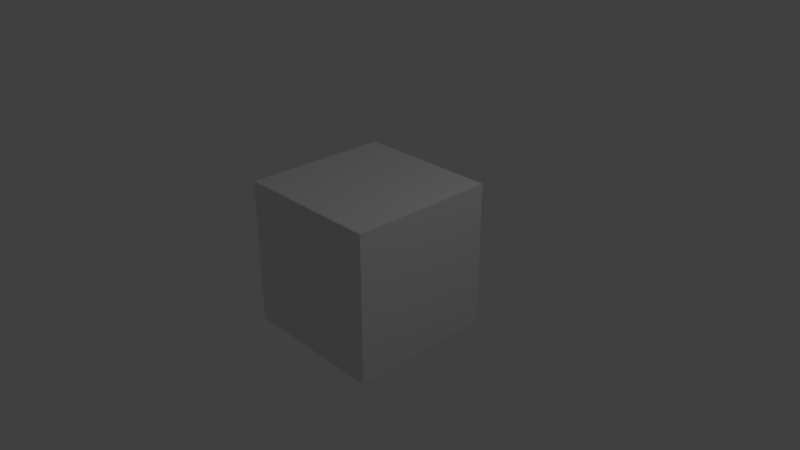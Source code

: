 # Source: textureFilterVideo.blend  (saved by Blender 2.77.3; exported with 4.5.12 LTS)
import bpy
from mathutils import Matrix  # noqa: F401  (used for matrix-valued properties, if any)

bpy.ops.wm.read_factory_settings(use_empty=True)
scene = bpy.context.scene
scene.name = 'Scene'

# ---- collections
col_collection_1 = bpy.data.collections.new('Collection 1'); scene.collection.children.link(col_collection_1)

# ---- materials (node trees are filled in below, after node groups)
mat_material = bpy.data.materials.new('Material')
mat_material.alpha_threshold = 0.0
mat_material.use_transparent_shadow = False
mat_material.roughness = 0.5
mat_material.line_color = (0.0, 0.0, 0.0, 1.0)

# ---- material node trees

# ---- world
world_world = bpy.data.worlds.new('World'); scene.world = world_world
world_world.color = (0.05088, 0.05088, 0.05088)
world_world.use_sun_shadow = False
world_world.sun_shadow_jitter_overblur = 0.0
world_world.cycles.sampling_method = 'MANUAL'

# ---- cameras
cam_camera_001 = bpy.data.cameras.new('Camera.001')
cam_camera_001.clip_end = 100.0
cam_camera_001.lens = 35.0
cam_camera_001.sensor_width = 32.0
cam_camera_001.sensor_height = 18.0
cam_camera_001.display_size = 2.0
cam_camera_001.dof.focus_distance = 0.0
cam_camera_001.dof.aperture_fstop = 128.0
cam_camera_001.dof.aperture_blades = 6
cam_camera = bpy.data.cameras.new('Camera')
cam_camera.clip_end = 100.0
cam_camera.lens = 35.0
cam_camera.sensor_width = 32.0
cam_camera.sensor_height = 18.0
cam_camera.ortho_scale = 7.314
cam_camera.dof.focus_distance = 0.0
cam_camera.dof.aperture_fstop = 128.0

# ---- lights
light_lamp = bpy.data.lights.new('Lamp', 'POINT')
light_lamp.transmission_factor = 0.0
light_lamp.cutoff_distance = 30.0
light_lamp.energy = 100.0
light_lamp.shadow_buffer_clip_start = 1.001
light_lamp.shadow_soft_size = 0.1
light_lamp.shadow_maximum_resolution = 0.006
light_lamp.use_absolute_resolution = True

# ---- meshes
me_suzanne = bpy.data.meshes.new('Suzanne')
me_suzanne.from_pydata([(0.4375, -0.7656, 0.1641), (-0.4375, -0.7656, 0.1641), (0.5, -0.6875, 0.09375), (-0.5, -0.6875, 0.09375), (0.5469, -0.5781, 0.05469), (-0.5469, -0.5781, 0.05469), (0.3516, -0.6172, -0.02344), (-0.3516, -0.6172, -0.02344), (0.3516, -0.7188, 0.03125), (-0.3516, -0.7188, 0.03125), (0.3516, -0.7812, 0.1328), (-0.3516, -0.7812, 0.1328), (0.2734, -0.7969, 0.1641), (-0.2734, -0.7969, 0.1641), (0.2031, -0.7422, 0.09375), (-0.2031, -0.7422, 0.09375), (0.1562, -0.6484, 0.05469), (-0.1562, -0.6484, 0.05469), (0.07812, -0.6562, 0.2422), (-0.07812, -0.6562, 0.2422), (0.1406, -0.7422, 0.2422), (-0.1406, -0.7422, 0.2422), (0.2422, -0.7969, 0.2422), (-0.2422, -0.7969, 0.2422), (0.2734, -0.7969, 0.3281), (-0.2734, -0.7969, 0.3281), (0.2031, -0.7422, 0.3906), (-0.2031, -0.7422, 0.3906), (0.1562, -0.6484, 0.4375), (-0.1562, -0.6484, 0.4375), (0.3516, -0.6172, 0.5156), (-0.3516, -0.6172, 0.5156), (0.3516, -0.7188, 0.4531), (-0.3516, -0.7188, 0.4531), (0.3516, -0.7812, 0.3594), (-0.3516, -0.7812, 0.3594), (0.4375, -0.7656, 0.3281), (-0.4375, -0.7656, 0.3281), (0.5, -0.6875, 0.3906), (-0.5, -0.6875, 0.3906), (0.5469, -0.5781, 0.4375), (-0.5469, -0.5781, 0.4375), (0.625, -0.5625, 0.2422), (-0.625, -0.5625, 0.2422), (0.5625, -0.6719, 0.2422), (-0.5625, -0.6719, 0.2422), (0.4688, -0.7578, 0.2422), (-0.4688, -0.7578, 0.2422), (0.4766, -0.7734, 0.2422), (-0.4766, -0.7734, 0.2422), (0.4453, -0.7812, 0.3359), (-0.4453, -0.7812, 0.3359), (0.3516, -0.8047, 0.375), (-0.3516, -0.8047, 0.375), (0.2656, -0.8203, 0.3359), (-0.2656, -0.8203, 0.3359), (0.2266, -0.8203, 0.2422), (-0.2266, -0.8203, 0.2422), (0.2656, -0.8203, 0.1562), (-0.2656, -0.8203, 0.1562), (0.3516, -0.8281, 0.2422), (-0.3516, -0.8281, 0.2422), (0.3516, -0.8047, 0.1172), (-0.3516, -0.8047, 0.1172), (0.4453, -0.7812, 0.1562), (-0.4453, -0.7812, 0.1562), (0.0, -0.7422, 0.4297), (0.0, -0.8203, 0.3516), (0.0, -0.7344, -0.6797), (0.0, -0.7812, -0.3203), (0.0, -0.7969, -0.1875), (0.0, -0.7188, -0.7734), (0.0, -0.6016, 0.4062), (0.0, -0.5703, 0.5703), (0.0, 0.5469, 0.8984), (0.0, 0.8516, 0.5625), (0.0, 0.8281, 0.07031), (0.0, 0.3516, -0.3828), (0.2031, -0.5625, -0.1875), (-0.2031, -0.5625, -0.1875), (0.3125, -0.5703, -0.4375), (-0.3125, -0.5703, -0.4375), (0.3516, -0.5703, -0.6953), (-0.3516, -0.5703, -0.6953), (0.3672, -0.5312, -0.8906), (-0.3672, -0.5312, -0.8906), (0.3281, -0.5234, -0.9453), (-0.3281, -0.5234, -0.9453), (0.1797, -0.5547, -0.9688), (-0.1797, -0.5547, -0.9688), (0.0, -0.5781, -0.9844), (0.4375, -0.5312, -0.1406), (-0.4375, -0.5312, -0.1406), (0.6328, -0.5391, -0.03906), (-0.6328, -0.5391, -0.03906), (0.8281, -0.4453, 0.1484), (-0.8281, -0.4453, 0.1484), (0.8594, -0.5938, 0.4297), (-0.8594, -0.5938, 0.4297), (0.7109, -0.625, 0.4844), (-0.7109, -0.625, 0.4844), (0.4922, -0.6875, 0.6016), (-0.4922, -0.6875, 0.6016), (0.3203, -0.7344, 0.7578), (-0.3203, -0.7344, 0.7578), (0.1562, -0.7578, 0.7188), (-0.1562, -0.7578, 0.7188), (0.0625, -0.75, 0.4922), (-0.0625, -0.75, 0.4922), (0.1641, -0.7734, 0.4141), (-0.1641, -0.7734, 0.4141), (0.125, -0.7656, 0.3047), (-0.125, -0.7656, 0.3047), (0.2031, -0.7422, 0.09375), (-0.2031, -0.7422, 0.09375), (0.375, -0.7031, 0.01562), (-0.375, -0.7031, 0.01562), (0.4922, -0.6719, 0.0625), (-0.4922, -0.6719, 0.0625), (0.625, -0.6484, 0.1875), (-0.625, -0.6484, 0.1875), (0.6406, -0.6484, 0.2969), (-0.6406, -0.6484, 0.2969), (0.6016, -0.6641, 0.375), (-0.6016, -0.6641, 0.375), (0.4297, -0.7188, 0.4375), (-0.4297, -0.7188, 0.4375), (0.25, -0.7578, 0.4688), (-0.25, -0.7578, 0.4688), (0.0, -0.7344, -0.7656), (0.1094, -0.7344, -0.7188), (-0.1094, -0.7344, -0.7188), (0.1172, -0.7109, -0.8359), (-0.1172, -0.7109, -0.8359), (0.0625, -0.6953, -0.8828), (-0.0625, -0.6953, -0.8828), (0.0, -0.6875, -0.8906), (0.0, -0.75, -0.1953), (0.0, -0.7422, -0.1406), (0.1016, -0.7422, -0.1484), (-0.1016, -0.7422, -0.1484), (0.125, -0.75, -0.2266), (-0.125, -0.75, -0.2266), (0.08594, -0.7422, -0.2891), (-0.08594, -0.7422, -0.2891), (0.3984, -0.6719, -0.04688), (-0.3984, -0.6719, -0.04688), (0.6172, -0.625, 0.05469), (-0.6172, -0.625, 0.05469), (0.7266, -0.6016, 0.2031), (-0.7266, -0.6016, 0.2031), (0.7422, -0.6562, 0.375), (-0.7422, -0.6562, 0.375), (0.6875, -0.7266, 0.4141), (-0.6875, -0.7266, 0.4141), (0.4375, -0.7969, 0.5469), (-0.4375, -0.7969, 0.5469), (0.3125, -0.8359, 0.6406), (-0.3125, -0.8359, 0.6406), (0.2031, -0.8516, 0.6172), (-0.2031, -0.8516, 0.6172), (0.1016, -0.8438, 0.4297), (-0.1016, -0.8438, 0.4297), (0.125, -0.8125, -0.1016), (-0.125, -0.8125, -0.1016), (0.2109, -0.7109, -0.4453), (-0.2109, -0.7109, -0.4453), (0.25, -0.6875, -0.7031), (-0.25, -0.6875, -0.7031), (0.2656, -0.6641, -0.8203), (-0.2656, -0.6641, -0.8203), (0.2344, -0.6328, -0.9141), (-0.2344, -0.6328, -0.9141), (0.1641, -0.6328, -0.9297), (-0.1641, -0.6328, -0.9297), (0.0, -0.6406, -0.9453), (0.0, -0.7266, 0.04688), (0.0, -0.7656, 0.2109), (0.3281, -0.7422, 0.4766), (-0.3281, -0.7422, 0.4766), (0.1641, -0.75, 0.1406), (-0.1641, -0.75, 0.1406), (0.1328, -0.7578, 0.2109), (-0.1328, -0.7578, 0.2109), (0.1172, -0.7344, -0.6875), (-0.1172, -0.7344, -0.6875), (0.07812, -0.75, -0.4453), (-0.07812, -0.75, -0.4453), (0.0, -0.75, -0.4453), (0.0, -0.7422, -0.3281), (0.09375, -0.7812, -0.2734), (-0.09375, -0.7812, -0.2734), (0.1328, -0.7969, -0.2266), (-0.1328, -0.7969, -0.2266), (0.1094, -0.7812, -0.1328), (-0.1094, -0.7812, -0.1328), (0.03906, -0.7812, -0.125), (-0.03906, -0.7812, -0.125), (0.0, -0.8281, -0.2031), (0.04688, -0.8125, -0.1484), (-0.04688, -0.8125, -0.1484), (0.09375, -0.8125, -0.1562), (-0.09375, -0.8125, -0.1562), (0.1094, -0.8281, -0.2266), (-0.1094, -0.8281, -0.2266), (0.07812, -0.8047, -0.25), (-0.07812, -0.8047, -0.25), (0.0, -0.8047, -0.2891), (0.2578, -0.5547, -0.3125), (-0.2578, -0.5547, -0.3125), (0.1641, -0.7109, -0.2422), (-0.1641, -0.7109, -0.2422), (0.1797, -0.7109, -0.3125), (-0.1797, -0.7109, -0.3125), (0.2344, -0.5547, -0.25), (-0.2344, -0.5547, -0.25), (0.0, -0.6875, -0.875), (0.04688, -0.6875, -0.8672), (-0.04688, -0.6875, -0.8672), (0.09375, -0.7109, -0.8203), (-0.09375, -0.7109, -0.8203), (0.09375, -0.7266, -0.7422), (-0.09375, -0.7266, -0.7422), (0.0, -0.6562, -0.7812), (0.09375, -0.6641, -0.75), (-0.09375, -0.6641, -0.75), (0.09375, -0.6406, -0.8125), (-0.09375, -0.6406, -0.8125), (0.04688, -0.6328, -0.8516), (-0.04688, -0.6328, -0.8516), (0.0, -0.6328, -0.8594), (0.1719, -0.7812, 0.2188), (-0.1719, -0.7812, 0.2188), (0.1875, -0.7734, 0.1562), (-0.1875, -0.7734, 0.1562), (0.3359, -0.7578, 0.4297), (-0.3359, -0.7578, 0.4297), (0.2734, -0.7734, 0.4219), (-0.2734, -0.7734, 0.4219), (0.4219, -0.7734, 0.3984), (-0.4219, -0.7734, 0.3984), (0.5625, -0.6953, 0.3516), (-0.5625, -0.6953, 0.3516), (0.5859, -0.6875, 0.2891), (-0.5859, -0.6875, 0.2891), (0.5781, -0.6797, 0.1953), (-0.5781, -0.6797, 0.1953), (0.4766, -0.7188, 0.1016), (-0.4766, -0.7188, 0.1016), (0.375, -0.7422, 0.0625), (-0.375, -0.7422, 0.0625), (0.2266, -0.7812, 0.1094), (-0.2266, -0.7812, 0.1094), (0.1797, -0.7812, 0.2969), (-0.1797, -0.7812, 0.2969), (0.2109, -0.7812, 0.375), (-0.2109, -0.7812, 0.375), (0.2344, -0.7578, 0.3594), (-0.2344, -0.7578, 0.3594), (0.1953, -0.7578, 0.2969), (-0.1953, -0.7578, 0.2969), (0.2422, -0.7578, 0.125), (-0.2422, -0.7578, 0.125), (0.375, -0.7266, 0.08594), (-0.375, -0.7266, 0.08594), (0.4609, -0.7031, 0.1172), (-0.4609, -0.7031, 0.1172), (0.5469, -0.6719, 0.2109), (-0.5469, -0.6719, 0.2109), (0.5547, -0.6719, 0.2812), (-0.5547, -0.6719, 0.2812), (0.5312, -0.6797, 0.3359), (-0.5312, -0.6797, 0.3359), (0.4141, -0.75, 0.3906), (-0.4141, -0.75, 0.3906), (0.2812, -0.7656, 0.3984), (-0.2812, -0.7656, 0.3984), (0.3359, -0.75, 0.4062), (-0.3359, -0.75, 0.4062), (0.2031, -0.75, 0.1719), (-0.2031, -0.75, 0.1719), (0.1953, -0.75, 0.2266), (-0.1953, -0.75, 0.2266), (0.1094, -0.6094, 0.4609), (-0.1094, -0.6094, 0.4609), (0.1953, -0.6172, 0.6641), (-0.1953, -0.6172, 0.6641), (0.3359, -0.5938, 0.6875), (-0.3359, -0.5938, 0.6875), (0.4844, -0.5547, 0.5547), (-0.4844, -0.5547, 0.5547), (0.6797, -0.4922, 0.4531), (-0.6797, -0.4922, 0.4531), (0.7969, -0.4609, 0.4062), (-0.7969, -0.4609, 0.4062), (0.7734, -0.375, 0.1641), (-0.7734, -0.375, 0.1641), (0.6016, -0.4141, 0.0), (-0.6016, -0.4141, 0.0), (0.4375, -0.4688, -0.09375), (-0.4375, -0.4688, -0.09375), (0.0, -0.2891, 0.8984), (0.0, 0.07812, 0.9844), (0.0, 0.6719, -0.1953), (0.0, -0.1875, -0.4609), (0.0, -0.4609, -0.9766), (0.0, -0.3438, -0.8047), (0.0, -0.3203, -0.5703), (0.0, -0.2812, -0.4844), (0.8516, -0.05469, 0.2344), (-0.8516, -0.05469, 0.2344), (0.8594, 0.04688, 0.3203), (-0.8594, 0.04688, 0.3203), (0.7734, 0.4375, 0.2656), (-0.7734, 0.4375, 0.2656), (0.4609, 0.7031, 0.4375), (-0.4609, 0.7031, 0.4375), (0.7344, -0.07031, -0.04688), (-0.7344, -0.07031, -0.04688), (0.5938, 0.1641, -0.125), (-0.5938, 0.1641, -0.125), (0.6406, 0.4297, -0.007812), (-0.6406, 0.4297, -0.007812), (0.3359, 0.6641, 0.05469), (-0.3359, 0.6641, 0.05469), (0.2344, -0.4062, -0.3516), (-0.2344, -0.4062, -0.3516), (0.1797, -0.2578, -0.4141), (-0.1797, -0.2578, -0.4141), (0.2891, -0.3828, -0.7109), (-0.2891, -0.3828, -0.7109), (0.25, -0.3906, -0.5), (-0.25, -0.3906, -0.5), (0.3281, -0.3984, -0.9141), (-0.3281, -0.3984, -0.9141), (0.1406, -0.3672, -0.7578), (-0.1406, -0.3672, -0.7578), (0.125, -0.3594, -0.5391), (-0.125, -0.3594, -0.5391), (0.1641, -0.4375, -0.9453), (-0.1641, -0.4375, -0.9453), (0.2188, -0.4297, -0.2812), (-0.2188, -0.4297, -0.2812), (0.2109, -0.4688, -0.2266), (-0.2109, -0.4688, -0.2266), (0.2031, -0.5, -0.1719), (-0.2031, -0.5, -0.1719), (0.2109, -0.1641, -0.3906), (-0.2109, -0.1641, -0.3906), (0.2969, 0.2656, -0.3125), (-0.2969, 0.2656, -0.3125), (0.3438, 0.5391, -0.1484), (-0.3438, 0.5391, -0.1484), (0.4531, 0.3828, 0.8672), (-0.4531, 0.3828, 0.8672), (0.4531, 0.07031, 0.9297), (-0.4531, 0.07031, 0.9297), (0.4531, -0.2344, 0.8516), (-0.4531, -0.2344, 0.8516), (0.4609, -0.4297, 0.5234), (-0.4609, -0.4297, 0.5234), (0.7266, -0.3359, 0.4062), (-0.7266, -0.3359, 0.4062), (0.6328, -0.2812, 0.4531), (-0.6328, -0.2812, 0.4531), (0.6406, -0.05469, 0.7031), (-0.6406, -0.05469, 0.7031), (0.7969, -0.125, 0.5625), (-0.7969, -0.125, 0.5625), (0.7969, 0.1172, 0.6172), (-0.7969, 0.1172, 0.6172), (0.6406, 0.1953, 0.75), (-0.6406, 0.1953, 0.75), (0.6406, 0.4453, 0.6797), (-0.6406, 0.4453, 0.6797), (0.7969, 0.3594, 0.5391), (-0.7969, 0.3594, 0.5391), (0.6172, 0.5859, 0.3281), (-0.6172, 0.5859, 0.3281), (0.4844, 0.5469, 0.02344), (-0.4844, 0.5469, 0.02344), (0.8203, 0.2031, 0.3281), (-0.8203, 0.2031, 0.3281), (0.4062, -0.1484, -0.1719), (-0.4062, -0.1484, -0.1719), (0.4297, 0.2109, -0.1953), (-0.4297, 0.2109, -0.1953), (0.8906, 0.2344, 0.4062), (-0.8906, 0.2344, 0.4062), (0.7734, 0.125, -0.1406), (-0.7734, 0.125, -0.1406), (1.039, 0.3281, -0.1016), (-1.039, 0.3281, -0.1016), (1.281, 0.4297, 0.05469), (-1.281, 0.4297, 0.05469), (1.352, 0.4219, 0.3203), (-1.352, 0.4219, 0.3203), (1.234, 0.4219, 0.5078), (-1.234, 0.4219, 0.5078), (1.023, 0.3125, 0.4766), (-1.023, 0.3125, 0.4766), (1.016, 0.2891, 0.4141), (-1.016, 0.2891, 0.4141), (1.188, 0.3906, 0.4375), (-1.188, 0.3906, 0.4375), (1.266, 0.4062, 0.2891), (-1.266, 0.4062, 0.2891), (1.211, 0.4062, 0.07812), (-1.211, 0.4062, 0.07812), (1.031, 0.3047, -0.03906), (-1.031, 0.3047, -0.03906), (0.8281, 0.1328, -0.07031), (-0.8281, 0.1328, -0.07031), (0.9219, 0.2188, 0.3594), (-0.9219, 0.2188, 0.3594), (0.9453, 0.2891, 0.3047), (-0.9453, 0.2891, 0.3047), (0.8828, 0.2109, -0.02344), (-0.8828, 0.2109, -0.02344), (1.039, 0.3672, 0.0), (-1.039, 0.3672, 0.0), (1.188, 0.4453, 0.09375), (-1.188, 0.4453, 0.09375), (1.234, 0.4453, 0.25), (-1.234, 0.4453, 0.25), (1.172, 0.4375, 0.3594), (-1.172, 0.4375, 0.3594), (1.023, 0.3594, 0.3438), (-1.023, 0.3594, 0.3438), (0.8438, 0.2109, 0.2891), (-0.8438, 0.2109, 0.2891), (0.8359, 0.2734, 0.1719), (-0.8359, 0.2734, 0.1719), (0.7578, 0.2734, 0.09375), (-0.7578, 0.2734, 0.09375), (0.8203, 0.2734, 0.08594), (-0.8203, 0.2734, 0.08594), (0.8438, 0.2734, 0.01562), (-0.8438, 0.2734, 0.01562), (0.8125, 0.2734, -0.01562), (-0.8125, 0.2734, -0.01562), (0.7266, 0.07031, 0.0), (-0.7266, 0.07031, 0.0), (0.7188, 0.1719, -0.02344), (-0.7188, 0.1719, -0.02344), (0.7188, 0.1875, 0.03906), (-0.7188, 0.1875, 0.03906), (0.7969, 0.2109, 0.2031), (-0.7969, 0.2109, 0.2031), (0.8906, 0.2656, 0.2422), (-0.8906, 0.2656, 0.2422), (0.8906, 0.3203, 0.2344), (-0.8906, 0.3203, 0.2344), (0.8125, 0.3203, -0.01562), (-0.8125, 0.3203, -0.01562), (0.8516, 0.3203, 0.01562), (-0.8516, 0.3203, 0.01562), (0.8281, 0.3203, 0.07812), (-0.8281, 0.3203, 0.07812), (0.7656, 0.3203, 0.09375), (-0.7656, 0.3203, 0.09375), (0.8438, 0.3203, 0.1719), (-0.8438, 0.3203, 0.1719), (1.039, 0.4141, 0.3281), (-1.039, 0.4141, 0.3281), (1.188, 0.4844, 0.3438), (-1.188, 0.4844, 0.3438), (1.258, 0.4922, 0.2422), (-1.258, 0.4922, 0.2422), (1.211, 0.4844, 0.08594), (-1.211, 0.4844, 0.08594), (1.047, 0.4219, 0.0), (-1.047, 0.4219, 0.0), (0.8828, 0.2656, -0.01562), (-0.8828, 0.2656, -0.01562), (0.9531, 0.3438, 0.2891), (-0.9531, 0.3438, 0.2891), (0.8906, 0.3281, 0.1094), (-0.8906, 0.3281, 0.1094), (0.9375, 0.3359, 0.0625), (-0.9375, 0.3359, 0.0625), (1.0, 0.3672, 0.125), (-1.0, 0.3672, 0.125), (0.9609, 0.3516, 0.1719), (-0.9609, 0.3516, 0.1719), (1.016, 0.375, 0.2344), (-1.016, 0.375, 0.2344), (1.055, 0.3828, 0.1875), (-1.055, 0.3828, 0.1875), (1.109, 0.3906, 0.2109), (-1.109, 0.3906, 0.2109), (1.086, 0.3906, 0.2734), (-1.086, 0.3906, 0.2734), (1.023, 0.4844, 0.4375), (-1.023, 0.4844, 0.4375), (1.25, 0.5469, 0.4688), (-1.25, 0.5469, 0.4688), (1.367, 0.5, 0.2969), (-1.367, 0.5, 0.2969), (1.312, 0.5312, 0.05469), (-1.312, 0.5312, 0.05469), (1.039, 0.4922, -0.08594), (-1.039, 0.4922, -0.08594), (0.7891, 0.3281, -0.125), (-0.7891, 0.3281, -0.125), (0.8594, 0.3828, 0.3828), (-0.8594, 0.3828, 0.3828)], [], [(46, 0, 2, 44), (3, 1, 47, 45), (44, 2, 4, 42), (5, 3, 45, 43), (2, 8, 6, 4), (7, 9, 3, 5), (0, 10, 8, 2), (9, 11, 1, 3), (10, 12, 14, 8), (15, 13, 11, 9), (8, 14, 16, 6), (17, 15, 9, 7), (14, 20, 18, 16), (19, 21, 15, 17), (12, 22, 20, 14), (21, 23, 13, 15), (22, 24, 26, 20), (27, 25, 23, 21), (20, 26, 28, 18), (29, 27, 21, 19), (26, 32, 30, 28), (31, 33, 27, 29), (24, 34, 32, 26), (33, 35, 25, 27), (34, 36, 38, 32), (39, 37, 35, 33), (32, 38, 40, 30), (41, 39, 33, 31), (38, 44, 42, 40), (43, 45, 39, 41), (36, 46, 44, 38), (45, 47, 37, 39), (46, 36, 50, 48), (51, 37, 47, 49), (36, 34, 52, 50), (53, 35, 37, 51), (34, 24, 54, 52), (55, 25, 35, 53), (24, 22, 56, 54), (57, 23, 25, 55), (22, 12, 58, 56), (59, 13, 23, 57), (12, 10, 62, 58), (63, 11, 13, 59), (10, 0, 64, 62), (65, 1, 11, 63), (0, 46, 48, 64), (49, 47, 1, 65), (60, 64, 48), (49, 65, 61), (62, 64, 60), (61, 65, 63), (60, 58, 62), (63, 59, 61), (60, 56, 58), (59, 57, 61), (60, 54, 56), (57, 55, 61), (60, 52, 54), (55, 53, 61), (60, 50, 52), (53, 51, 61), (60, 48, 50), (51, 49, 61), (88, 173, 175, 90), (175, 174, 89, 90), (86, 171, 173, 88), (174, 172, 87, 89), (84, 169, 171, 86), (172, 170, 85, 87), (82, 167, 169, 84), (170, 168, 83, 85), (80, 165, 167, 82), (168, 166, 81, 83), (78, 91, 145, 163), (146, 92, 79, 164), (91, 93, 147, 145), (148, 94, 92, 146), (93, 95, 149, 147), (150, 96, 94, 148), (95, 97, 151, 149), (152, 98, 96, 150), (97, 99, 153, 151), (154, 100, 98, 152), (99, 101, 155, 153), (156, 102, 100, 154), (101, 103, 157, 155), (158, 104, 102, 156), (103, 105, 159, 157), (160, 106, 104, 158), (105, 107, 161, 159), (162, 108, 106, 160), (107, 66, 67, 161), (67, 66, 108, 162), (109, 127, 159, 161), (160, 128, 110, 162), (127, 178, 157, 159), (158, 179, 128, 160), (125, 155, 157, 178), (158, 156, 126, 179), (123, 153, 155, 125), (156, 154, 124, 126), (121, 151, 153, 123), (154, 152, 122, 124), (119, 149, 151, 121), (152, 150, 120, 122), (117, 147, 149, 119), (150, 148, 118, 120), (115, 145, 147, 117), (148, 146, 116, 118), (113, 163, 145, 115), (146, 164, 114, 116), (113, 180, 176, 163), (176, 181, 114, 164), (109, 161, 67, 111), (67, 162, 110, 112), (111, 67, 177, 182), (177, 67, 112, 183), (176, 180, 182, 177), (183, 181, 176, 177), (134, 136, 175, 173), (175, 136, 135, 174), (132, 134, 173, 171), (174, 135, 133, 172), (130, 132, 171, 169), (172, 133, 131, 170), (165, 186, 184, 167), (185, 187, 166, 168), (130, 169, 167, 184), (168, 170, 131, 185), (143, 189, 188, 186), (188, 189, 144, 187), (184, 186, 188, 68), (188, 187, 185, 68), (129, 130, 184, 68), (185, 131, 129, 68), (141, 192, 190, 143), (191, 193, 142, 144), (139, 194, 192, 141), (193, 195, 140, 142), (138, 196, 194, 139), (195, 197, 138, 140), (137, 70, 196, 138), (197, 70, 137, 138), (189, 143, 190, 69), (191, 144, 189, 69), (69, 190, 205, 207), (206, 191, 69, 207), (70, 198, 199, 196), (200, 198, 70, 197), (196, 199, 201, 194), (202, 200, 197, 195), (194, 201, 203, 192), (204, 202, 195, 193), (192, 203, 205, 190), (206, 204, 193, 191), (198, 203, 201, 199), (202, 204, 198, 200), (198, 207, 205, 203), (206, 207, 198, 204), (138, 139, 163, 176), (164, 140, 138, 176), (139, 141, 210, 163), (211, 142, 140, 164), (141, 143, 212, 210), (213, 144, 142, 211), (143, 186, 165, 212), (166, 187, 144, 213), (80, 208, 212, 165), (213, 209, 81, 166), (208, 214, 210, 212), (211, 215, 209, 213), (78, 163, 210, 214), (211, 164, 79, 215), (130, 129, 71, 221), (71, 129, 131, 222), (132, 130, 221, 219), (222, 131, 133, 220), (134, 132, 219, 217), (220, 133, 135, 218), (136, 134, 217, 216), (218, 135, 136, 216), (216, 217, 228, 230), (229, 218, 216, 230), (217, 219, 226, 228), (227, 220, 218, 229), (219, 221, 224, 226), (225, 222, 220, 227), (221, 71, 223, 224), (223, 71, 222, 225), (223, 230, 228, 224), (229, 230, 223, 225), (224, 228, 226), (227, 229, 225), (182, 180, 233, 231), (234, 181, 183, 232), (111, 182, 231, 253), (232, 183, 112, 254), (109, 111, 253, 255), (254, 112, 110, 256), (180, 113, 251, 233), (252, 114, 181, 234), (113, 115, 249, 251), (250, 116, 114, 252), (115, 117, 247, 249), (248, 118, 116, 250), (117, 119, 245, 247), (246, 120, 118, 248), (119, 121, 243, 245), (244, 122, 120, 246), (121, 123, 241, 243), (242, 124, 122, 244), (123, 125, 239, 241), (240, 126, 124, 242), (125, 178, 235, 239), (236, 179, 126, 240), (178, 127, 237, 235), (238, 128, 179, 236), (127, 109, 255, 237), (256, 110, 128, 238), (237, 255, 257, 275), (258, 256, 238, 276), (235, 237, 275, 277), (276, 238, 236, 278), (239, 235, 277, 273), (278, 236, 240, 274), (241, 239, 273, 271), (274, 240, 242, 272), (243, 241, 271, 269), (272, 242, 244, 270), (245, 243, 269, 267), (270, 244, 246, 268), (247, 245, 267, 265), (268, 246, 248, 266), (249, 247, 265, 263), (266, 248, 250, 264), (251, 249, 263, 261), (264, 250, 252, 262), (233, 251, 261, 279), (262, 252, 234, 280), (255, 253, 259, 257), (260, 254, 256, 258), (253, 231, 281, 259), (282, 232, 254, 260), (231, 233, 279, 281), (280, 234, 232, 282), (66, 107, 283, 72), (284, 108, 66, 72), (107, 105, 285, 283), (286, 106, 108, 284), (105, 103, 287, 285), (288, 104, 106, 286), (103, 101, 289, 287), (290, 102, 104, 288), (101, 99, 291, 289), (292, 100, 102, 290), (99, 97, 293, 291), (294, 98, 100, 292), (97, 95, 295, 293), (296, 96, 98, 294), (95, 93, 297, 295), (298, 94, 96, 296), (93, 91, 299, 297), (300, 92, 94, 298), (307, 308, 327, 337), (328, 308, 307, 338), (306, 307, 337, 335), (338, 307, 306, 336), (305, 306, 335, 339), (336, 306, 305, 340), (88, 90, 305, 339), (305, 90, 89, 340), (86, 88, 339, 333), (340, 89, 87, 334), (84, 86, 333, 329), (334, 87, 85, 330), (82, 84, 329, 331), (330, 85, 83, 332), (329, 335, 337, 331), (338, 336, 330, 332), (329, 333, 339, 335), (340, 334, 330, 336), (325, 331, 337, 327), (338, 332, 326, 328), (80, 82, 331, 325), (332, 83, 81, 326), (208, 341, 343, 214), (344, 342, 209, 215), (80, 325, 341, 208), (342, 326, 81, 209), (78, 214, 343, 345), (344, 215, 79, 346), (78, 345, 299, 91), (300, 346, 79, 92), (76, 323, 351, 303), (352, 324, 76, 303), (303, 351, 349, 77), (350, 352, 303, 77), (77, 349, 347, 304), (348, 350, 77, 304), (304, 347, 327, 308), (328, 348, 304, 308), (325, 327, 347, 341), (348, 328, 326, 342), (295, 297, 317, 309), (318, 298, 296, 310), (75, 315, 323, 76), (324, 316, 75, 76), (301, 357, 355, 302), (356, 358, 301, 302), (302, 355, 353, 74), (354, 356, 302, 74), (74, 353, 315, 75), (316, 354, 74, 75), (291, 293, 361, 363), (362, 294, 292, 364), (363, 361, 367, 365), (368, 362, 364, 366), (365, 367, 369, 371), (370, 368, 366, 372), (371, 369, 375, 373), (376, 370, 372, 374), (313, 377, 373, 375), (374, 378, 314, 376), (315, 353, 373, 377), (374, 354, 316, 378), (353, 355, 371, 373), (372, 356, 354, 374), (355, 357, 365, 371), (366, 358, 356, 372), (357, 359, 363, 365), (364, 360, 358, 366), (289, 291, 363, 359), (364, 292, 290, 360), (73, 359, 357, 301), (358, 360, 73, 301), (283, 285, 287, 289), (288, 286, 284, 290), (283, 289, 359, 73), (360, 290, 284, 73), (72, 283, 73), (73, 284, 72), (293, 295, 309, 361), (310, 296, 294, 362), (309, 311, 367, 361), (368, 312, 310, 362), (311, 381, 369, 367), (370, 382, 312, 368), (313, 375, 369, 381), (370, 376, 314, 382), (347, 349, 385, 383), (386, 350, 348, 384), (317, 383, 385, 319), (386, 384, 318, 320), (297, 299, 383, 317), (384, 300, 298, 318), (299, 343, 341, 383), (342, 344, 300, 384), (341, 347, 383), (384, 348, 342), (299, 345, 343), (344, 346, 300), (313, 321, 379, 377), (380, 322, 314, 378), (315, 377, 379, 323), (380, 378, 316, 324), (319, 385, 379, 321), (380, 386, 320, 322), (349, 351, 379, 385), (380, 352, 350, 386), (323, 379, 351), (352, 380, 324), (399, 387, 413, 401), (414, 388, 400, 402), (399, 401, 403, 397), (404, 402, 400, 398), (397, 403, 405, 395), (406, 404, 398, 396), (395, 405, 407, 393), (408, 406, 396, 394), (393, 407, 409, 391), (410, 408, 394, 392), (391, 409, 411, 389), (412, 410, 392, 390), (409, 419, 417, 411), (418, 420, 410, 412), (407, 421, 419, 409), (420, 422, 408, 410), (405, 423, 421, 407), (422, 424, 406, 408), (403, 425, 423, 405), (424, 426, 404, 406), (401, 427, 425, 403), (426, 428, 402, 404), (401, 413, 415, 427), (416, 414, 402, 428), (317, 319, 443, 441), (444, 320, 318, 442), (319, 389, 411, 443), (412, 390, 320, 444), (309, 317, 441, 311), (442, 318, 310, 312), (381, 429, 413, 387), (414, 430, 382, 388), (411, 417, 439, 443), (440, 418, 412, 444), (437, 445, 443, 439), (444, 446, 438, 440), (433, 445, 437, 435), (438, 446, 434, 436), (431, 447, 445, 433), (446, 448, 432, 434), (429, 447, 431, 449), (432, 448, 430, 450), (413, 429, 449, 415), (450, 430, 414, 416), (311, 447, 429, 381), (430, 448, 312, 382), (311, 441, 445, 447), (446, 442, 312, 448), (441, 443, 445), (446, 444, 442), (415, 449, 451, 475), (452, 450, 416, 476), (449, 431, 461, 451), (462, 432, 450, 452), (431, 433, 459, 461), (460, 434, 432, 462), (433, 435, 457, 459), (458, 436, 434, 460), (435, 437, 455, 457), (456, 438, 436, 458), (437, 439, 453, 455), (454, 440, 438, 456), (439, 417, 473, 453), (474, 418, 440, 454), (427, 415, 475, 463), (476, 416, 428, 464), (425, 427, 463, 465), (464, 428, 426, 466), (423, 425, 465, 467), (466, 426, 424, 468), (421, 423, 467, 469), (468, 424, 422, 470), (419, 421, 469, 471), (470, 422, 420, 472), (417, 419, 471, 473), (472, 420, 418, 474), (457, 455, 479, 477), (480, 456, 458, 478), (477, 479, 481, 483), (482, 480, 478, 484), (483, 481, 487, 485), (488, 482, 484, 486), (485, 487, 489, 491), (490, 488, 486, 492), (463, 475, 485, 491), (486, 476, 464, 492), (451, 483, 485, 475), (486, 484, 452, 476), (451, 461, 477, 483), (478, 462, 452, 484), (457, 477, 461, 459), (462, 478, 458, 460), (453, 473, 479, 455), (480, 474, 454, 456), (471, 481, 479, 473), (480, 482, 472, 474), (469, 487, 481, 471), (482, 488, 470, 472), (467, 489, 487, 469), (488, 490, 468, 470), (465, 491, 489, 467), (490, 492, 466, 468), (463, 491, 465), (466, 492, 464), (391, 389, 503, 501), (504, 390, 392, 502), (393, 391, 501, 499), (502, 392, 394, 500), (395, 393, 499, 497), (500, 394, 396, 498), (397, 395, 497, 495), (498, 396, 398, 496), (399, 397, 495, 493), (496, 398, 400, 494), (387, 399, 493, 505), (494, 400, 388, 506), (493, 501, 503, 505), (504, 502, 494, 506), (493, 495, 499, 501), (500, 496, 494, 502), (495, 497, 499), (500, 498, 496), (313, 381, 387, 505), (388, 382, 314, 506), (313, 505, 503, 321), (504, 506, 314, 322), (319, 321, 503, 389), (504, 322, 320, 390)])
me_suzanne.use_remesh_preserve_volume = False
me_suzanne.use_remesh_preserve_attributes = False
me_suzanne.use_mirror_vertex_groups = False
me_suzanne.update()
me_cube = bpy.data.meshes.new('Cube')
me_cube.from_pydata([(1.0, 1.0, -1.0), (1.0, -1.0, -1.0), (-1.0, -1.0, -1.0), (-1.0, 1.0, -1.0), (1.0, 1.0, 1.0), (1.0, -1.0, 1.0), (-1.0, -1.0, 1.0), (-1.0, 1.0, 1.0)], [], [(0, 1, 2, 3), (4, 7, 6, 5), (0, 4, 5, 1), (1, 5, 6, 2), (2, 6, 7, 3), (4, 0, 3, 7)])
_uv = me_cube.uv_layers.new(name='UVMap')
_uv.uv.foreach_set('vector', [0.0, 0.0, 1.0, 0.0, 1.0, 1.0, 0.0, 1.0, 0.0, 0.0, 1.0, 0.0, 1.0, 1.0, 0.0, 1.0, 0.0, 0.0, 1.0, 0.0, 1.0, 1.0, 0.0, 1.0, 0.0, 0.0, 1.0, 0.0, 1.0, 1.0, 0.0, 1.0, 0.0, 0.0, 1.0, 0.0, 1.0, 1.0, 0.0, 1.0, 0.0, 0.0, 1.0, 0.0, 1.0, 1.0, 0.0, 1.0])
me_cube.materials.append(mat_material)
me_cube.use_remesh_preserve_volume = False
me_cube.use_remesh_preserve_attributes = False
me_cube.use_mirror_vertex_groups = False
me_cube.update()

# ---- objects
ob_suzanne = bpy.data.objects.new('Suzanne', me_suzanne)
ob_rendercam = bpy.data.objects.new('RenderCam', cam_camera_001)
ob_cube = bpy.data.objects.new('Cube', me_cube)
ob_lamp = bpy.data.objects.new('Lamp', light_lamp)
ob_camera = bpy.data.objects.new('Camera', cam_camera)

# ---- transforms, parenting, visibility, modifiers, constraints
ob_suzanne.location = (0.0, 5.0, -8.0)
ob_suzanne.lineart.crease_threshold = 0.0
ob_rendercam.location = (0.0, 5.0, 0.0)
ob_rendercam.lineart.crease_threshold = 0.0
ob_cube.location = (0.0, 0.0, 0.0)
ob_cube.lock_rotations_4d = False
ob_cube.empty_display_type = 'ARROWS'
ob_cube.lineart.crease_threshold = 0.0
ob_lamp.location = (4.076, 1.005, 5.904)
ob_lamp.rotation_euler = (0.6503, 0.05522, 1.866)
ob_lamp.lock_rotations_4d = False
ob_lamp.empty_display_type = 'ARROWS'
ob_lamp.color = (0.0, 0.0, 0.0, 0.0)
ob_lamp.lineart.crease_threshold = 0.0
ob_camera.location = (7.481, -6.508, 5.344)
ob_camera.rotation_euler = (1.109, 0.0, 0.8149)
ob_camera.lock_rotations_4d = False
ob_camera.empty_display_type = 'ARROWS'
ob_camera.color = (0.0, 0.0, 0.0, 0.0)
ob_camera.display_type = 'WIRE'
ob_camera.lineart.crease_threshold = 0.0

# ---- collection membership
col_collection_1.objects.link(ob_suzanne)
col_collection_1.objects.link(ob_rendercam)
col_collection_1.objects.link(ob_cube)
col_collection_1.objects.link(ob_lamp)
col_collection_1.objects.link(ob_camera)

# ---- scene / render settings (as saved in the file)
scene.camera = ob_camera
scene.frame_start = 1; scene.frame_end = 250; scene.frame_set(3)
scene.render.engine = 'BLENDER_EEVEE_NEXT'
scene.render.resolution_percentage = 50
scene.render.dither_intensity = 0.0
scene.cycles.use_denoising = False
scene.cycles.samples = 128
scene.cycles.sampling_pattern = 'TABULATED_SOBOL'
scene.cycles.light_sampling_threshold = 0.0
scene.cycles.use_adaptive_sampling = False
scene.cycles.use_light_tree = False
scene.cycles.blur_glossy = 0.0
scene.cycles.sample_clamp_indirect = 0.0
scene.view_settings.view_transform = 'Standard'
bpy.context.view_layer.update()
